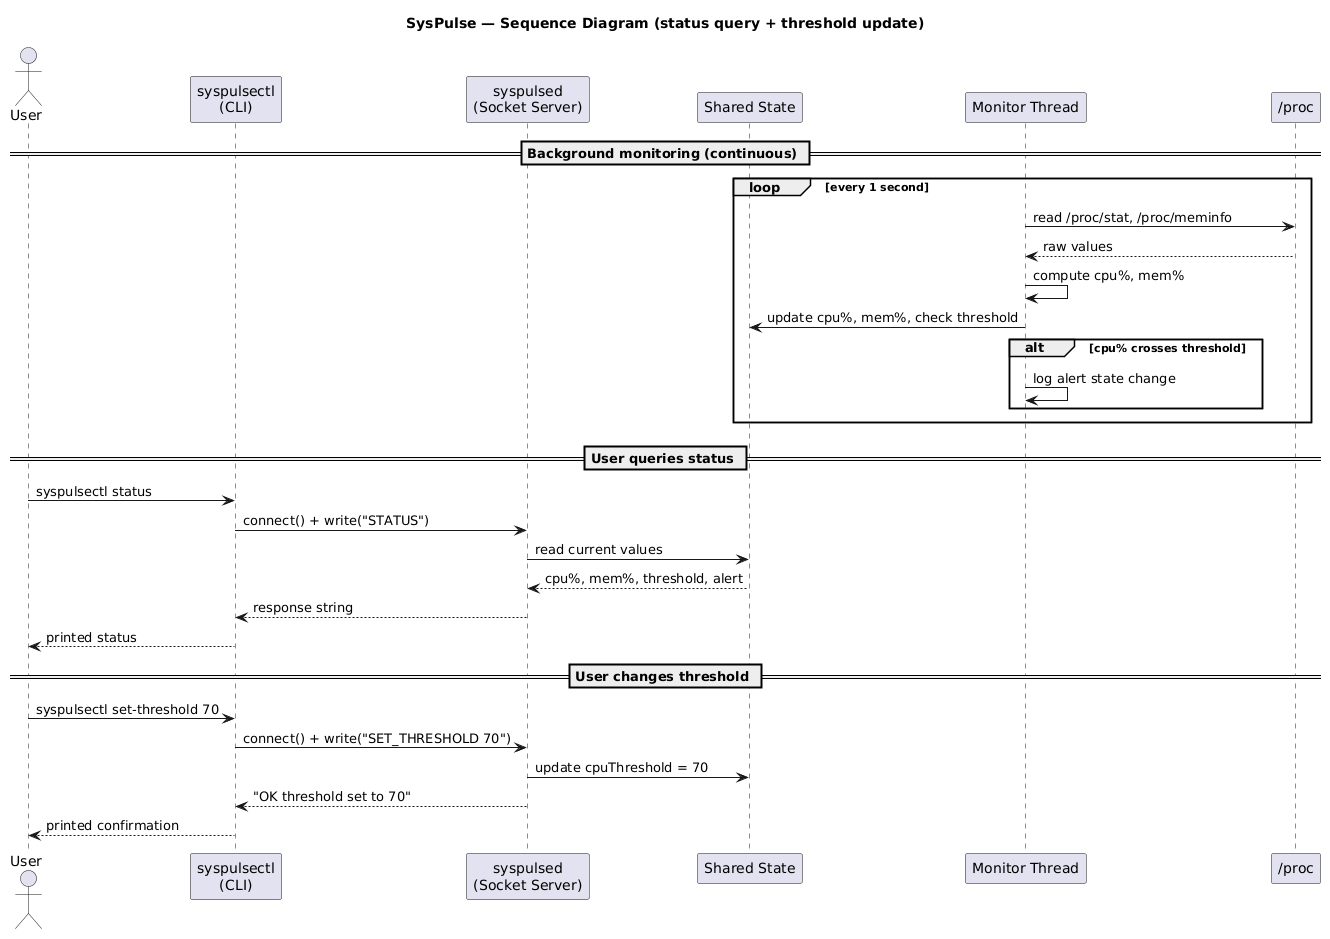

The diagram above was rendered by PlantUML. Its source (embedded in the PNG):
@startuml
title SysPulse — Sequence Diagram (status query + threshold update)

actor User
participant "syspulsectl\n(CLI)" as CLI
participant "syspulsed\n(Socket Server)" as Server
participant "Shared State" as State
participant "Monitor Thread" as Monitor
participant "/proc" as Proc

== Background monitoring (continuous) ==
loop every 1 second
  Monitor -> Proc : read /proc/stat, /proc/meminfo
  Proc --> Monitor : raw values
  Monitor -> Monitor : compute cpu%, mem%
  Monitor -> State : update cpu%, mem%, check threshold
  alt cpu% crosses threshold
    Monitor -> Monitor : log alert state change
  end
end

== User queries status ==
User -> CLI : syspulsectl status
CLI -> Server : connect() + write("STATUS")
Server -> State : read current values
State --> Server : cpu%, mem%, threshold, alert
Server --> CLI : response string
CLI --> User : printed status

== User changes threshold ==
User -> CLI : syspulsectl set-threshold 70
CLI -> Server : connect() + write("SET_THRESHOLD 70")
Server -> State : update cpuThreshold = 70
Server --> CLI : "OK threshold set to 70"
CLI --> User : printed confirmation
@enduml